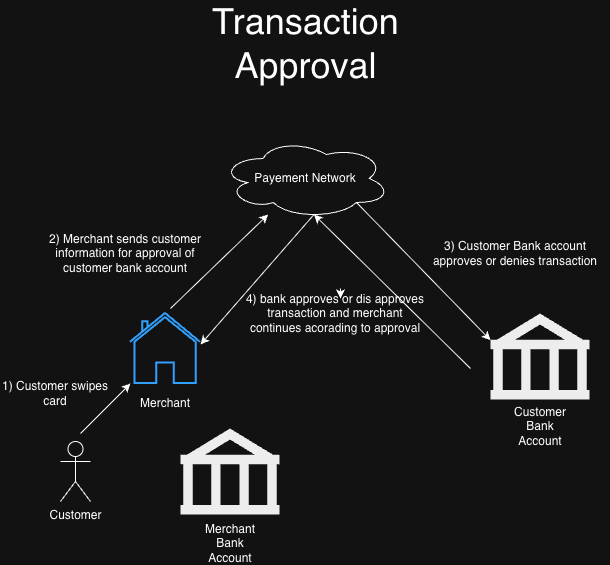

The diagram above was exported from draw.io. Its source (the exported page's mxGraphModel, read from the mxfile embedded in the PNG):
<mxGraphModel dx="1653" dy="824" grid="1" gridSize="10" guides="1" tooltips="1" connect="1" arrows="1" fold="1" page="1" pageScale="1" pageWidth="850" pageHeight="1100" math="0" shadow="0">
  <root>
    <mxCell id="0" />
    <mxCell id="1" parent="0" />
    <mxCell id="4H-4N5_7Bwi4F9SYLQeR-6" parent="1" style="ellipse;shape=cloud;whiteSpace=wrap;html=1;" value="Payement Network" vertex="1">
      <mxGeometry height="80" width="170" x="310" y="260" as="geometry" />
    </mxCell>
    <mxCell id="4H-4N5_7Bwi4F9SYLQeR-7" parent="1" style="shape=umlActor;verticalLabelPosition=bottom;verticalAlign=top;html=1;outlineConnect=0;" value="Customer&lt;div&gt;&lt;br&gt;&lt;/div&gt;" vertex="1">
      <mxGeometry height="60" width="30" x="150" y="563" as="geometry" />
    </mxCell>
    <mxCell id="4H-4N5_7Bwi4F9SYLQeR-8" parent="1" style="html=1;verticalLabelPosition=bottom;align=center;labelBackgroundColor=#ffffff;verticalAlign=top;strokeWidth=2;strokeColor=#0080F0;shadow=0;dashed=0;shape=mxgraph.ios7.icons.home;" value="" vertex="1">
      <mxGeometry height="70" width="70" x="220" y="435" as="geometry" />
    </mxCell>
    <mxCell id="4H-4N5_7Bwi4F9SYLQeR-9" parent="1" style="text;html=1;whiteSpace=wrap;strokeColor=none;fillColor=none;align=center;verticalAlign=middle;rounded=0;" value="Merchant" vertex="1">
      <mxGeometry height="30" width="60" x="225" y="510" as="geometry" />
    </mxCell>
    <mxCell id="4H-4N5_7Bwi4F9SYLQeR-12" parent="1" style="shape=mxgraph.signs.travel.bank;html=1;pointerEvents=1;fillColor=#000000;strokeColor=none;verticalLabelPosition=bottom;verticalAlign=top;align=center;" value="" vertex="1">
      <mxGeometry height="86" width="99" x="270" y="550" as="geometry" />
    </mxCell>
    <mxCell id="4H-4N5_7Bwi4F9SYLQeR-13" parent="1" style="text;html=1;whiteSpace=wrap;strokeColor=none;fillColor=none;align=center;verticalAlign=middle;rounded=0;" value="Merchant Bank Account" vertex="1">
      <mxGeometry height="30" width="60" x="290" y="650" as="geometry" />
    </mxCell>
    <mxCell id="4H-4N5_7Bwi4F9SYLQeR-15" edge="1" parent="1" style="endArrow=classic;html=1;rounded=0;" value="">
      <mxGeometry height="50" relative="1" width="50" as="geometry">
        <Array as="points">
          <mxPoint x="190" y="535" />
          <mxPoint x="200" y="525" />
        </Array>
        <mxPoint x="170" y="555" as="sourcePoint" />
        <mxPoint x="220" y="505" as="targetPoint" />
      </mxGeometry>
    </mxCell>
    <mxCell id="4H-4N5_7Bwi4F9SYLQeR-16" parent="1" style="text;html=1;whiteSpace=wrap;strokeColor=none;fillColor=none;align=center;verticalAlign=middle;rounded=0;" value="1) Customer swipes card" vertex="1">
      <mxGeometry height="30" width="110" x="90" y="500" as="geometry" />
    </mxCell>
    <mxCell id="4H-4N5_7Bwi4F9SYLQeR-17" edge="1" parent="1" style="endArrow=classic;html=1;rounded=0;" target="4H-4N5_7Bwi4F9SYLQeR-6" value="">
      <mxGeometry height="50" relative="1" width="50" as="geometry">
        <mxPoint x="260" y="430" as="sourcePoint" />
        <mxPoint x="290" y="380" as="targetPoint" />
      </mxGeometry>
    </mxCell>
    <mxCell id="4H-4N5_7Bwi4F9SYLQeR-18" parent="1" style="shape=mxgraph.signs.travel.bank;html=1;pointerEvents=1;fillColor=#000000;strokeColor=none;verticalLabelPosition=bottom;verticalAlign=top;align=center;" value="" vertex="1">
      <mxGeometry height="86" width="99" x="580" y="435" as="geometry" />
    </mxCell>
    <mxCell id="4H-4N5_7Bwi4F9SYLQeR-19" parent="1" style="text;html=1;whiteSpace=wrap;strokeColor=none;fillColor=none;align=center;verticalAlign=middle;rounded=0;" value="Customer Bank Account" vertex="1">
      <mxGeometry height="30" width="60" x="599.5" y="533" as="geometry" />
    </mxCell>
    <mxCell id="4H-4N5_7Bwi4F9SYLQeR-29" parent="1" style="text;html=1;whiteSpace=wrap;strokeColor=none;fillColor=none;align=center;verticalAlign=middle;rounded=0;" value="2) Merchant sends customer information for approval of customer bank account" vertex="1">
      <mxGeometry height="30" width="190" x="120" y="360" as="geometry" />
    </mxCell>
    <mxCell id="4H-4N5_7Bwi4F9SYLQeR-30" edge="1" parent="1" source="4H-4N5_7Bwi4F9SYLQeR-6" style="endArrow=classic;html=1;rounded=0;exitX=0.8;exitY=0.8;exitDx=0;exitDy=0;exitPerimeter=0;entryX=0;entryY=0.31;entryDx=0;entryDy=0;entryPerimeter=0;" target="4H-4N5_7Bwi4F9SYLQeR-18" value="">
      <mxGeometry height="50" relative="1" width="50" as="geometry">
        <mxPoint x="360" y="474" as="sourcePoint" />
        <mxPoint x="458" y="380" as="targetPoint" />
      </mxGeometry>
    </mxCell>
    <mxCell id="4H-4N5_7Bwi4F9SYLQeR-31" parent="1" style="text;html=1;whiteSpace=wrap;strokeColor=none;fillColor=none;align=center;verticalAlign=middle;rounded=0;fontStyle=1" value="&lt;span style=&quot;font-weight: normal;&quot;&gt;3) Customer Bank account approves or denies transaction&lt;/span&gt;" vertex="1">
      <mxGeometry height="30" width="190" x="510" y="360" as="geometry" />
    </mxCell>
    <mxCell id="4H-4N5_7Bwi4F9SYLQeR-32" edge="1" parent="1" style="endArrow=classic;html=1;rounded=0;entryX=0.55;entryY=0.95;entryDx=0;entryDy=0;entryPerimeter=0;" target="4H-4N5_7Bwi4F9SYLQeR-6" value="">
      <mxGeometry height="50" relative="1" width="50" as="geometry">
        <mxPoint x="560" y="490" as="sourcePoint" />
        <mxPoint x="704" y="578" as="targetPoint" />
      </mxGeometry>
    </mxCell>
    <mxCell id="4H-4N5_7Bwi4F9SYLQeR-33" edge="1" parent="1" source="4H-4N5_7Bwi4F9SYLQeR-6" style="endArrow=classic;html=1;rounded=0;exitX=0.55;exitY=0.95;exitDx=0;exitDy=0;exitPerimeter=0;entryX=1;entryY=0.443;entryDx=0;entryDy=0;entryPerimeter=0;" target="4H-4N5_7Bwi4F9SYLQeR-8" value="">
      <mxGeometry height="50" relative="1" width="50" as="geometry">
        <mxPoint x="330" y="400" as="sourcePoint" />
        <mxPoint x="464" y="538" as="targetPoint" />
      </mxGeometry>
    </mxCell>
    <mxCell id="4H-4N5_7Bwi4F9SYLQeR-34" parent="1" style="text;html=1;whiteSpace=wrap;strokeColor=none;fillColor=none;align=center;verticalAlign=middle;rounded=0;fontStyle=1" value="&lt;span style=&quot;font-weight: normal;&quot;&gt;4) bank approves or dis approves transaction and merchant continues acorading to approval&lt;/span&gt;" vertex="1">
      <mxGeometry height="30" width="190" x="330" y="420" as="geometry" />
    </mxCell>
    <mxCell id="g5-jxSjZdCE7X8dTq2nN-2" parent="1" style="text;html=1;whiteSpace=wrap;strokeColor=none;fillColor=none;align=center;verticalAlign=middle;rounded=0;" value="&lt;font style=&quot;font-size: 36px;&quot;&gt;Transaction Approval&lt;/font&gt;" vertex="1">
      <mxGeometry height="30" width="251" x="270" y="150" as="geometry" />
    </mxCell>
    <mxCell id="g5-jxSjZdCE7X8dTq2nN-3" edge="1" parent="1" style="edgeStyle=orthogonalEdgeStyle;rounded=0;orthogonalLoop=1;jettySize=auto;html=1;exitX=0.5;exitY=0;exitDx=0;exitDy=0;entryX=0.5;entryY=0.333;entryDx=0;entryDy=0;entryPerimeter=0;">
      <mxGeometry relative="1" as="geometry">
        <mxPoint x="430" y="410" as="sourcePoint" />
        <mxPoint x="430" y="419.99" as="targetPoint" />
      </mxGeometry>
    </mxCell>
  </root>
</mxGraphModel>